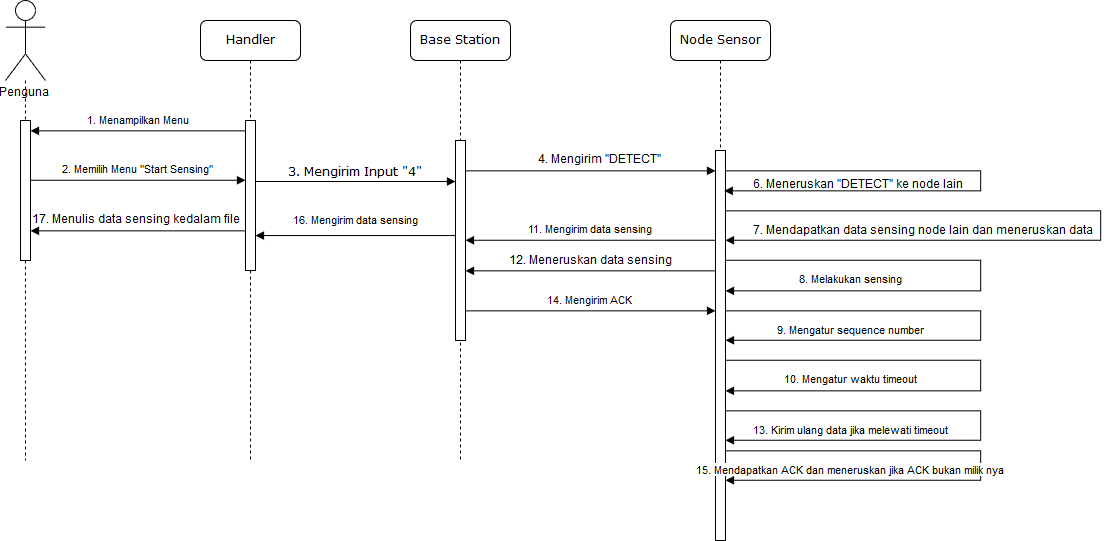

The diagram above was exported from draw.io. Its source (the exported page's mxGraphModel, read from the mxfile embedded in the PNG):
<mxGraphModel dx="1271" dy="1462" grid="1" gridSize="10" guides="1" tooltips="1" connect="1" arrows="1" fold="1" page="1" pageScale="1" pageWidth="1100" pageHeight="850" background="#ffffff" math="0" shadow="0">
  <root>
    <mxCell id="0" />
    <mxCell id="1" parent="0" />
    <mxCell id="2" value="Handler" style="shape=umlLifeline;perimeter=lifelinePerimeter;whiteSpace=wrap;html=1;container=1;collapsible=0;recursiveResize=0;outlineConnect=0;rounded=1;shadow=0;comic=0;labelBackgroundColor=none;strokeColor=#000000;strokeWidth=1;fillColor=#FFFFFF;fontFamily=Verdana;fontSize=12;fontColor=#000000;align=center;" vertex="1" parent="1">
      <mxGeometry x="210" y="-530" width="100" height="440" as="geometry" />
    </mxCell>
    <mxCell id="3" value="" style="html=1;points=[];perimeter=orthogonalPerimeter;rounded=0;shadow=0;comic=0;labelBackgroundColor=none;strokeColor=#000000;strokeWidth=1;fillColor=#FFFFFF;fontFamily=Verdana;fontSize=12;fontColor=#000000;align=center;" vertex="1" parent="2">
      <mxGeometry x="45" y="100" width="10" height="150" as="geometry" />
    </mxCell>
    <mxCell id="4" value="Base Station" style="shape=umlLifeline;perimeter=lifelinePerimeter;whiteSpace=wrap;html=1;container=1;collapsible=0;recursiveResize=0;outlineConnect=0;rounded=1;shadow=0;comic=0;labelBackgroundColor=none;strokeColor=#000000;strokeWidth=1;fillColor=#FFFFFF;fontFamily=Verdana;fontSize=12;fontColor=#000000;align=center;" vertex="1" parent="1">
      <mxGeometry x="420" y="-530" width="100" height="440" as="geometry" />
    </mxCell>
    <mxCell id="5" value="" style="html=1;points=[];perimeter=orthogonalPerimeter;rounded=0;shadow=0;comic=0;labelBackgroundColor=none;strokeColor=#000000;strokeWidth=1;fillColor=#FFFFFF;fontFamily=Verdana;fontSize=12;fontColor=#000000;align=center;" vertex="1" parent="4">
      <mxGeometry x="45" y="120" width="10" height="200" as="geometry" />
    </mxCell>
    <mxCell id="6" value="Node Sensor" style="shape=umlLifeline;perimeter=lifelinePerimeter;whiteSpace=wrap;html=1;container=1;collapsible=0;recursiveResize=0;outlineConnect=0;rounded=1;shadow=0;comic=0;labelBackgroundColor=none;strokeColor=#000000;strokeWidth=1;fillColor=#FFFFFF;fontFamily=Verdana;fontSize=12;fontColor=#000000;align=center;" vertex="1" parent="1">
      <mxGeometry x="680" y="-530" width="100" height="520" as="geometry" />
    </mxCell>
    <mxCell id="7" value="" style="html=1;points=[];perimeter=orthogonalPerimeter;rounded=0;shadow=0;comic=0;labelBackgroundColor=none;strokeColor=#000000;strokeWidth=1;fillColor=#FFFFFF;fontFamily=Verdana;fontSize=12;fontColor=#000000;align=center;" vertex="1" parent="6">
      <mxGeometry x="45" y="130" width="10" height="390" as="geometry" />
    </mxCell>
    <mxCell id="8" style="edgeStyle=orthogonalEdgeStyle;rounded=0;orthogonalLoop=1;jettySize=auto;html=1;startArrow=none;startFill=0;endArrow=block;endFill=1;" edge="1" parent="6" source="7">
      <mxGeometry relative="1" as="geometry">
        <mxPoint x="54" y="170" as="targetPoint" />
        <Array as="points">
          <mxPoint x="310" y="150" />
          <mxPoint x="310" y="170" />
          <mxPoint x="54" y="170" />
        </Array>
      </mxGeometry>
    </mxCell>
    <mxCell id="9" style="edgeStyle=orthogonalEdgeStyle;rounded=0;orthogonalLoop=1;jettySize=auto;html=1;startArrow=none;startFill=0;endArrow=block;endFill=1;" edge="1" parent="6" source="7" target="7">
      <mxGeometry relative="1" as="geometry">
        <mxPoint x="65" y="160.3529411764706" as="sourcePoint" />
        <mxPoint x="64.35294117647072" y="329.7647058823529" as="targetPoint" />
        <Array as="points">
          <mxPoint x="430" y="190" />
          <mxPoint x="430" y="220" />
        </Array>
      </mxGeometry>
    </mxCell>
    <mxCell id="10" value="8. Melakukan sensing" style="edgeStyle=orthogonalEdgeStyle;rounded=0;orthogonalLoop=1;jettySize=auto;html=1;startArrow=none;startFill=0;endArrow=block;endFill=1;" edge="1" parent="6" source="7" target="7">
      <mxGeometry x="0.0183" y="-130" relative="1" as="geometry">
        <Array as="points">
          <mxPoint x="310" y="240" />
          <mxPoint x="310" y="270" />
        </Array>
        <mxPoint as="offset" />
      </mxGeometry>
    </mxCell>
    <mxCell id="11" value="9. Mengatur sequence number" style="edgeStyle=orthogonalEdgeStyle;rounded=0;orthogonalLoop=1;jettySize=auto;html=1;startArrow=none;startFill=0;endArrow=block;endFill=1;" edge="1" parent="6" source="7" target="7">
      <mxGeometry x="0.0183" y="-130" relative="1" as="geometry">
        <mxPoint x="60" y="320" as="targetPoint" />
        <Array as="points">
          <mxPoint x="310" y="290" />
          <mxPoint x="310" y="320" />
        </Array>
        <mxPoint as="offset" />
      </mxGeometry>
    </mxCell>
    <mxCell id="12" value="10. Mengatur waktu timeout" style="edgeStyle=orthogonalEdgeStyle;rounded=0;orthogonalLoop=1;jettySize=auto;html=1;startArrow=none;startFill=0;endArrow=block;endFill=1;" edge="1" parent="6" source="7" target="7">
      <mxGeometry x="0.0183" y="-130" relative="1" as="geometry">
        <Array as="points">
          <mxPoint x="310" y="340" />
          <mxPoint x="310" y="370" />
        </Array>
        <mxPoint as="offset" />
      </mxGeometry>
    </mxCell>
    <mxCell id="13" value="13. Kirim ulang data jika melewati timeout" style="edgeStyle=orthogonalEdgeStyle;rounded=0;orthogonalLoop=1;jettySize=auto;html=1;startArrow=none;startFill=0;endArrow=block;endFill=1;" edge="1" parent="6" source="7" target="7">
      <mxGeometry x="0.0183" y="-130" relative="1" as="geometry">
        <Array as="points">
          <mxPoint x="310" y="390" />
          <mxPoint x="310" y="420" />
        </Array>
        <mxPoint as="offset" />
      </mxGeometry>
    </mxCell>
    <mxCell id="14" value="15. Mendapatkan ACK dan meneruskan jika ACK bukan milik nya" style="edgeStyle=orthogonalEdgeStyle;rounded=0;orthogonalLoop=1;jettySize=auto;html=1;startArrow=none;startFill=0;endArrow=block;endFill=1;" edge="1" parent="6" source="7" target="7">
      <mxGeometry x="0.0183" y="-130" relative="1" as="geometry">
        <Array as="points">
          <mxPoint x="310" y="430" />
          <mxPoint x="310" y="460" />
        </Array>
        <mxPoint as="offset" />
      </mxGeometry>
    </mxCell>
    <mxCell id="15" value="3. Mengirim Input &quot;4&quot;" style="html=1;verticalAlign=bottom;endArrow=block;labelBackgroundColor=none;fontFamily=Verdana;fontSize=12;edgeStyle=elbowEdgeStyle;elbow=vertical;" edge="1" source="3" parent="1">
      <mxGeometry relative="1" as="geometry">
        <mxPoint x="295" y="-369.0000000000001" as="sourcePoint" />
        <mxPoint x="465" y="-369" as="targetPoint" />
        <Array as="points">
          <mxPoint x="370" y="-369" />
          <mxPoint x="350" y="-389" />
        </Array>
        <mxPoint as="offset" />
      </mxGeometry>
    </mxCell>
    <mxCell id="16" value="Penguna" style="shape=umlActor;verticalLabelPosition=bottom;labelBackgroundColor=#ffffff;verticalAlign=top;html=1;outlineConnect=0;" vertex="1" parent="1">
      <mxGeometry x="15" y="-550" width="40" height="80" as="geometry" />
    </mxCell>
    <mxCell id="17" style="edgeStyle=orthogonalEdgeStyle;rounded=0;orthogonalLoop=1;jettySize=auto;html=1;startArrow=none;startFill=0;endArrow=none;endFill=0;dashed=1;" edge="1" source="18" parent="1">
      <mxGeometry relative="1" as="geometry">
        <mxPoint x="35" y="-90" as="targetPoint" />
      </mxGeometry>
    </mxCell>
    <mxCell id="18" value="" style="html=1;points=[];perimeter=orthogonalPerimeter;rounded=0;shadow=0;comic=0;labelBackgroundColor=none;strokeColor=#000000;strokeWidth=1;fillColor=#FFFFFF;fontFamily=Verdana;fontSize=12;fontColor=#000000;align=center;" vertex="1" parent="1">
      <mxGeometry x="30" y="-430" width="10" height="140" as="geometry" />
    </mxCell>
    <mxCell id="19" style="edgeStyle=orthogonalEdgeStyle;rounded=0;orthogonalLoop=1;jettySize=auto;html=1;dashed=1;endArrow=none;endFill=0;" edge="1" source="16" target="18" parent="1">
      <mxGeometry relative="1" as="geometry">
        <mxPoint x="130" y="50" as="targetPoint" />
        <mxPoint x="130" y="-470.0000000000001" as="sourcePoint" />
      </mxGeometry>
    </mxCell>
    <mxCell id="20" value="1. Menampilkan Menu" style="edgeStyle=orthogonalEdgeStyle;rounded=0;orthogonalLoop=1;jettySize=auto;html=1;endArrow=block;endFill=1;startArrow=none;startFill=0;" edge="1" source="3" target="18" parent="1">
      <mxGeometry y="-10" relative="1" as="geometry">
        <Array as="points">
          <mxPoint x="250" y="-420" />
          <mxPoint x="250" y="-420" />
        </Array>
        <mxPoint as="offset" />
      </mxGeometry>
    </mxCell>
    <mxCell id="21" value="2. Memilih Menu &quot;Start Sensing&quot;" style="edgeStyle=orthogonalEdgeStyle;rounded=0;orthogonalLoop=1;jettySize=auto;html=1;endArrow=block;endFill=1;startArrow=none;startFill=0;" edge="1" source="18" target="3" parent="1">
      <mxGeometry y="10" relative="1" as="geometry">
        <mxPoint x="289.5" y="-360.6470588235294" as="sourcePoint" />
        <mxPoint x="139.5" y="-360.6470588235294" as="targetPoint" />
        <Array as="points">
          <mxPoint x="220" y="-370" />
          <mxPoint x="220" y="-370" />
        </Array>
        <mxPoint as="offset" />
      </mxGeometry>
    </mxCell>
    <mxCell id="22" value="6. Meneruskan &quot;DETECT&quot; ke node lain" style="text;html=1;" vertex="1" parent="1">
      <mxGeometry x="761" y="-378" width="210" height="15" as="geometry" />
    </mxCell>
    <mxCell id="23" style="edgeStyle=orthogonalEdgeStyle;rounded=0;orthogonalLoop=1;jettySize=auto;html=1;startArrow=none;startFill=0;endArrow=block;endFill=1;" edge="1" source="5" target="7" parent="1">
      <mxGeometry relative="1" as="geometry">
        <Array as="points">
          <mxPoint x="570" y="-380" />
          <mxPoint x="570" y="-380" />
        </Array>
      </mxGeometry>
    </mxCell>
    <mxCell id="24" value="4. Mengirim &quot;DETECT&quot;" style="text;html=1;resizable=0;points=[];align=center;verticalAlign=middle;labelBackgroundColor=#ffffff;" vertex="1" connectable="0" parent="23">
      <mxGeometry x="0.2213" y="4" relative="1" as="geometry">
        <mxPoint x="-19.5" y="-6.5" as="offset" />
      </mxGeometry>
    </mxCell>
    <mxCell id="25" style="edgeStyle=orthogonalEdgeStyle;rounded=0;orthogonalLoop=1;jettySize=auto;html=1;startArrow=none;startFill=0;endArrow=block;endFill=1;" edge="1" source="7" target="5" parent="1">
      <mxGeometry relative="1" as="geometry">
        <Array as="points">
          <mxPoint x="620" y="-280" />
          <mxPoint x="620" y="-280" />
        </Array>
      </mxGeometry>
    </mxCell>
    <mxCell id="26" value="12. Meneruskan data sensing" style="text;html=1;resizable=0;points=[];align=center;verticalAlign=middle;labelBackgroundColor=#ffffff;" vertex="1" connectable="0" parent="25">
      <mxGeometry x="-0.089" y="-3" relative="1" as="geometry">
        <mxPoint x="-11" y="-7" as="offset" />
      </mxGeometry>
    </mxCell>
    <mxCell id="27" value="7. Mendapatkan data sensing node lain dan meneruskan data" style="text;html=1;" vertex="1" parent="1">
      <mxGeometry x="761" y="-332.5" width="210" height="15" as="geometry" />
    </mxCell>
    <mxCell id="28" value="16. Mengirim data sensing" style="edgeStyle=orthogonalEdgeStyle;rounded=0;orthogonalLoop=1;jettySize=auto;html=1;startArrow=none;startFill=0;endArrow=block;endFill=1;" edge="1" source="5" target="3" parent="1">
      <mxGeometry y="-15" relative="1" as="geometry">
        <Array as="points">
          <mxPoint x="420" y="-315" />
          <mxPoint x="420" y="-315" />
        </Array>
        <mxPoint as="offset" />
      </mxGeometry>
    </mxCell>
    <mxCell id="29" style="edgeStyle=orthogonalEdgeStyle;rounded=0;orthogonalLoop=1;jettySize=auto;html=1;startArrow=none;startFill=0;endArrow=block;endFill=1;" edge="1" source="3" target="18" parent="1">
      <mxGeometry relative="1" as="geometry">
        <Array as="points">
          <mxPoint x="190" y="-320" />
          <mxPoint x="190" y="-320" />
        </Array>
      </mxGeometry>
    </mxCell>
    <mxCell id="30" value="17. Menulis data sensing kedalam file" style="text;html=1;resizable=0;points=[];align=center;verticalAlign=middle;labelBackgroundColor=#ffffff;" vertex="1" connectable="0" parent="29">
      <mxGeometry x="0.2847" relative="1" as="geometry">
        <mxPoint x="28" y="-10.5" as="offset" />
      </mxGeometry>
    </mxCell>
    <mxCell id="31" value="14. Mengirim ACK" style="edgeStyle=orthogonalEdgeStyle;rounded=0;orthogonalLoop=1;jettySize=auto;html=1;startArrow=none;startFill=0;endArrow=block;endFill=1;" edge="1" source="5" target="7" parent="1">
      <mxGeometry y="10" relative="1" as="geometry">
        <Array as="points">
          <mxPoint x="560" y="-240" />
          <mxPoint x="560" y="-240" />
        </Array>
        <mxPoint as="offset" />
      </mxGeometry>
    </mxCell>
    <mxCell id="32" value="11. Mengirim data sensing" style="edgeStyle=orthogonalEdgeStyle;rounded=0;orthogonalLoop=1;jettySize=auto;html=1;startArrow=none;startFill=0;endArrow=block;endFill=1;" edge="1" source="7" target="5" parent="1">
      <mxGeometry y="-10" relative="1" as="geometry">
        <Array as="points">
          <mxPoint x="650" y="-310" />
          <mxPoint x="650" y="-310" />
        </Array>
        <mxPoint as="offset" />
      </mxGeometry>
    </mxCell>
  </root>
</mxGraphModel>